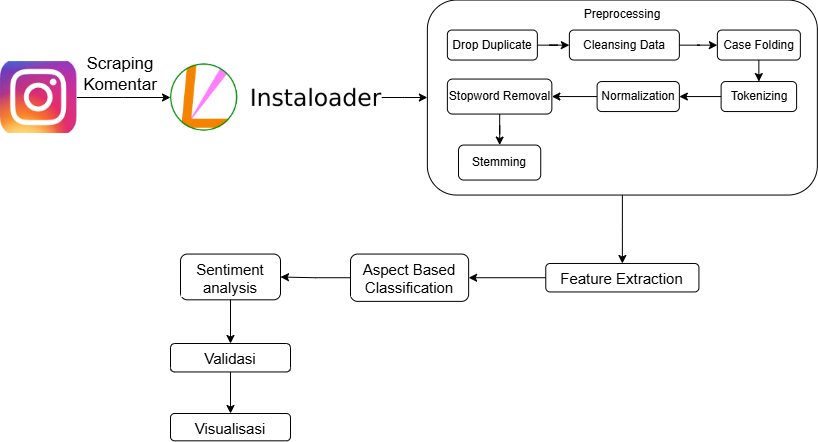

The diagram above was exported from draw.io. Its source (the exported page's mxGraphModel, read from the mxfile embedded in the PNG):
<mxGraphModel dx="1504" dy="706" grid="0" gridSize="10" guides="1" tooltips="1" connect="1" arrows="1" fold="1" page="0" pageScale="1" pageWidth="850" pageHeight="1100" math="0" shadow="0">
  <root>
    <mxCell id="0" />
    <mxCell id="1" parent="0" />
    <mxCell id="fG88dQWQme2P6npY8PNt-6" edge="1" parent="1" source="fG88dQWQme2P6npY8PNt-3" style="edgeStyle=orthogonalEdgeStyle;rounded=0;orthogonalLoop=1;jettySize=auto;html=1;" target="fG88dQWQme2P6npY8PNt-4" value="">
      <mxGeometry relative="1" as="geometry" />
    </mxCell>
    <mxCell id="fG88dQWQme2P6npY8PNt-3" parent="1" style="shape=image;verticalLabelPosition=bottom;labelBackgroundColor=default;verticalAlign=top;aspect=fixed;imageAspect=0;image=data:image/jpeg,(base64 omitted: 11148 chars);" value="" vertex="1">
      <mxGeometry height="71.91" width="76.42" x="-10" y="98.09" as="geometry" />
    </mxCell>
    <mxCell id="fG88dQWQme2P6npY8PNt-4" parent="1" style="shape=image;verticalLabelPosition=bottom;labelBackgroundColor=default;verticalAlign=top;aspect=fixed;imageAspect=0;image=data:image/png,(base64 omitted: 11300 chars);" value="" vertex="1">
      <mxGeometry height="67.5" width="211.26" x="160" y="100.3" as="geometry" />
    </mxCell>
    <mxCell id="fG88dQWQme2P6npY8PNt-7" parent="1" style="text;strokeColor=none;align=center;fillColor=none;html=1;verticalAlign=middle;whiteSpace=wrap;rounded=0;fontSize=17;" value="Scraping Komentar" vertex="1">
      <mxGeometry height="22.02" width="80" x="70" y="100.3" as="geometry" />
    </mxCell>
    <mxCell id="dIeOKsqqSPltY8fnOGmj-9" edge="1" parent="1" source="XUspN8ufnixKn1OAbLSz-1" style="edgeStyle=orthogonalEdgeStyle;rounded=0;orthogonalLoop=1;jettySize=auto;html=1;" target="dIeOKsqqSPltY8fnOGmj-8" value="">
      <mxGeometry relative="1" as="geometry" />
    </mxCell>
    <mxCell id="XUspN8ufnixKn1OAbLSz-1" parent="1" style="rounded=1;whiteSpace=wrap;html=1;verticalAlign=top;labelBackgroundColor=default;" value="Preprocessing" vertex="1">
      <mxGeometry height="195.01" width="390" x="416.86" y="36.540000000000006" as="geometry" />
    </mxCell>
    <mxCell id="_JSJHctV85NIF9-noTVp-2" edge="1" parent="1" source="XUspN8ufnixKn1OAbLSz-3" style="edgeStyle=orthogonalEdgeStyle;rounded=0;orthogonalLoop=1;jettySize=auto;html=1;" target="_JSJHctV85NIF9-noTVp-1" value="">
      <mxGeometry relative="1" as="geometry" />
    </mxCell>
    <mxCell id="XUspN8ufnixKn1OAbLSz-3" parent="1" style="rounded=1;whiteSpace=wrap;html=1;" value="Drop Duplicate" vertex="1">
      <mxGeometry height="30" width="90" x="436.86" y="66.55" as="geometry" />
    </mxCell>
    <mxCell id="hJj5pfwZr65NIzkibzZJ-2" edge="1" parent="1" source="_JSJHctV85NIF9-noTVp-1" style="edgeStyle=orthogonalEdgeStyle;rounded=0;orthogonalLoop=1;jettySize=auto;html=1;" target="hJj5pfwZr65NIzkibzZJ-1" value="">
      <mxGeometry relative="1" as="geometry" />
    </mxCell>
    <mxCell id="_JSJHctV85NIF9-noTVp-1" parent="1" style="whiteSpace=wrap;html=1;rounded=1;" value="Cleansing Data" vertex="1">
      <mxGeometry height="30" width="110" x="558.86" y="66.55" as="geometry" />
    </mxCell>
    <mxCell id="hJj5pfwZr65NIzkibzZJ-4" edge="1" parent="1" source="hJj5pfwZr65NIzkibzZJ-1" style="edgeStyle=orthogonalEdgeStyle;rounded=0;orthogonalLoop=1;jettySize=auto;html=1;" target="hJj5pfwZr65NIzkibzZJ-3" value="">
      <mxGeometry relative="1" as="geometry" />
    </mxCell>
    <mxCell id="hJj5pfwZr65NIzkibzZJ-1" parent="1" style="whiteSpace=wrap;html=1;rounded=1;" value="Case Folding" vertex="1">
      <mxGeometry height="30" width="83" x="706.86" y="66.55" as="geometry" />
    </mxCell>
    <mxCell id="nj7KRvRW4cgEFN1NDSeC-2" edge="1" parent="1" source="hJj5pfwZr65NIzkibzZJ-3" style="edgeStyle=orthogonalEdgeStyle;rounded=0;orthogonalLoop=1;jettySize=auto;html=1;" target="nj7KRvRW4cgEFN1NDSeC-1" value="">
      <mxGeometry relative="1" as="geometry" />
    </mxCell>
    <mxCell id="hJj5pfwZr65NIzkibzZJ-3" parent="1" style="whiteSpace=wrap;html=1;rounded=1;" value="Tokenizing" vertex="1">
      <mxGeometry height="30" width="75.5" x="710.61" y="118.05000000000001" as="geometry" />
    </mxCell>
    <mxCell id="doq-EQlX4SdL8ENAxpgG-2" edge="1" parent="1" source="nj7KRvRW4cgEFN1NDSeC-1" style="edgeStyle=orthogonalEdgeStyle;rounded=0;orthogonalLoop=1;jettySize=auto;html=1;" target="doq-EQlX4SdL8ENAxpgG-1" value="">
      <mxGeometry relative="1" as="geometry" />
    </mxCell>
    <mxCell id="nj7KRvRW4cgEFN1NDSeC-1" parent="1" style="whiteSpace=wrap;html=1;rounded=1;" value="Normalization" vertex="1">
      <mxGeometry height="30" width="82.25" x="586.61" y="118.05000000000001" as="geometry" />
    </mxCell>
    <mxCell id="doq-EQlX4SdL8ENAxpgG-4" edge="1" parent="1" source="doq-EQlX4SdL8ENAxpgG-1" style="edgeStyle=orthogonalEdgeStyle;rounded=0;orthogonalLoop=1;jettySize=auto;html=1;" target="doq-EQlX4SdL8ENAxpgG-3" value="">
      <mxGeometry relative="1" as="geometry" />
    </mxCell>
    <mxCell id="doq-EQlX4SdL8ENAxpgG-1" parent="1" style="whiteSpace=wrap;html=1;rounded=1;" value="Stopword Removal" vertex="1">
      <mxGeometry height="35" width="104.5" x="436.86" y="115.55000000000001" as="geometry" />
    </mxCell>
    <mxCell id="doq-EQlX4SdL8ENAxpgG-3" parent="1" style="whiteSpace=wrap;html=1;rounded=1;" value="Stemming" vertex="1">
      <mxGeometry height="35" width="82.25" x="447.99" y="181.54999999999998" as="geometry" />
    </mxCell>
    <mxCell id="dIeOKsqqSPltY8fnOGmj-7" edge="1" parent="1" source="fG88dQWQme2P6npY8PNt-4" style="edgeStyle=orthogonalEdgeStyle;rounded=0;orthogonalLoop=1;jettySize=auto;html=1;entryX=0;entryY=0.5;entryDx=0;entryDy=0;" target="XUspN8ufnixKn1OAbLSz-1">
      <mxGeometry relative="1" as="geometry" />
    </mxCell>
    <mxCell id="dIeOKsqqSPltY8fnOGmj-11" edge="1" parent="1" source="dIeOKsqqSPltY8fnOGmj-8" style="edgeStyle=orthogonalEdgeStyle;rounded=0;orthogonalLoop=1;jettySize=auto;html=1;" target="dIeOKsqqSPltY8fnOGmj-10" value="">
      <mxGeometry relative="1" as="geometry" />
    </mxCell>
    <mxCell id="dIeOKsqqSPltY8fnOGmj-8" parent="1" style="rounded=1;whiteSpace=wrap;html=1;verticalAlign=top;labelBackgroundColor=default;fontSize=15;" value="Feature Extraction" vertex="1">
      <mxGeometry height="28.45" width="153.14" x="535.29" y="300" as="geometry" />
    </mxCell>
    <mxCell id="dIeOKsqqSPltY8fnOGmj-15" edge="1" parent="1" source="dIeOKsqqSPltY8fnOGmj-10" style="edgeStyle=orthogonalEdgeStyle;rounded=0;orthogonalLoop=1;jettySize=auto;html=1;" target="dIeOKsqqSPltY8fnOGmj-14" value="">
      <mxGeometry relative="1" as="geometry" />
    </mxCell>
    <mxCell id="dIeOKsqqSPltY8fnOGmj-10" parent="1" style="whiteSpace=wrap;html=1;fontSize=15;verticalAlign=top;rounded=1;labelBackgroundColor=default;" value="Aspect Based Classification" vertex="1">
      <mxGeometry height="47.32" width="118.14" x="340" y="290.56" as="geometry" />
    </mxCell>
    <mxCell id="e68sq7HiyGRkJn9GEh2i-7" edge="1" parent="1" source="dIeOKsqqSPltY8fnOGmj-14" style="edgeStyle=orthogonalEdgeStyle;rounded=0;orthogonalLoop=1;jettySize=auto;html=1;" target="e68sq7HiyGRkJn9GEh2i-5" value="">
      <mxGeometry relative="1" as="geometry" />
    </mxCell>
    <mxCell id="dIeOKsqqSPltY8fnOGmj-14" parent="1" style="whiteSpace=wrap;html=1;fontSize=15;verticalAlign=top;rounded=1;labelBackgroundColor=default;" value="Sentiment analysis" vertex="1">
      <mxGeometry height="45.77" width="100" x="170" y="290.56" as="geometry" />
    </mxCell>
    <mxCell id="e68sq7HiyGRkJn9GEh2i-9" edge="1" parent="1" source="e68sq7HiyGRkJn9GEh2i-5" style="edgeStyle=orthogonalEdgeStyle;rounded=0;orthogonalLoop=1;jettySize=auto;html=1;" target="e68sq7HiyGRkJn9GEh2i-8" value="">
      <mxGeometry relative="1" as="geometry" />
    </mxCell>
    <mxCell id="e68sq7HiyGRkJn9GEh2i-5" parent="1" style="rounded=1;whiteSpace=wrap;html=1;verticalAlign=top;labelBackgroundColor=default;fontSize=15;" value="Validasi" vertex="1">
      <mxGeometry height="28.45" width="120" x="160" y="380" as="geometry" />
    </mxCell>
    <mxCell id="e68sq7HiyGRkJn9GEh2i-8" parent="1" style="whiteSpace=wrap;html=1;fontSize=15;verticalAlign=top;rounded=1;labelBackgroundColor=default;" value="Visualisasi" vertex="1">
      <mxGeometry height="27.32" width="120" x="160" y="450" as="geometry" />
    </mxCell>
  </root>
</mxGraphModel>